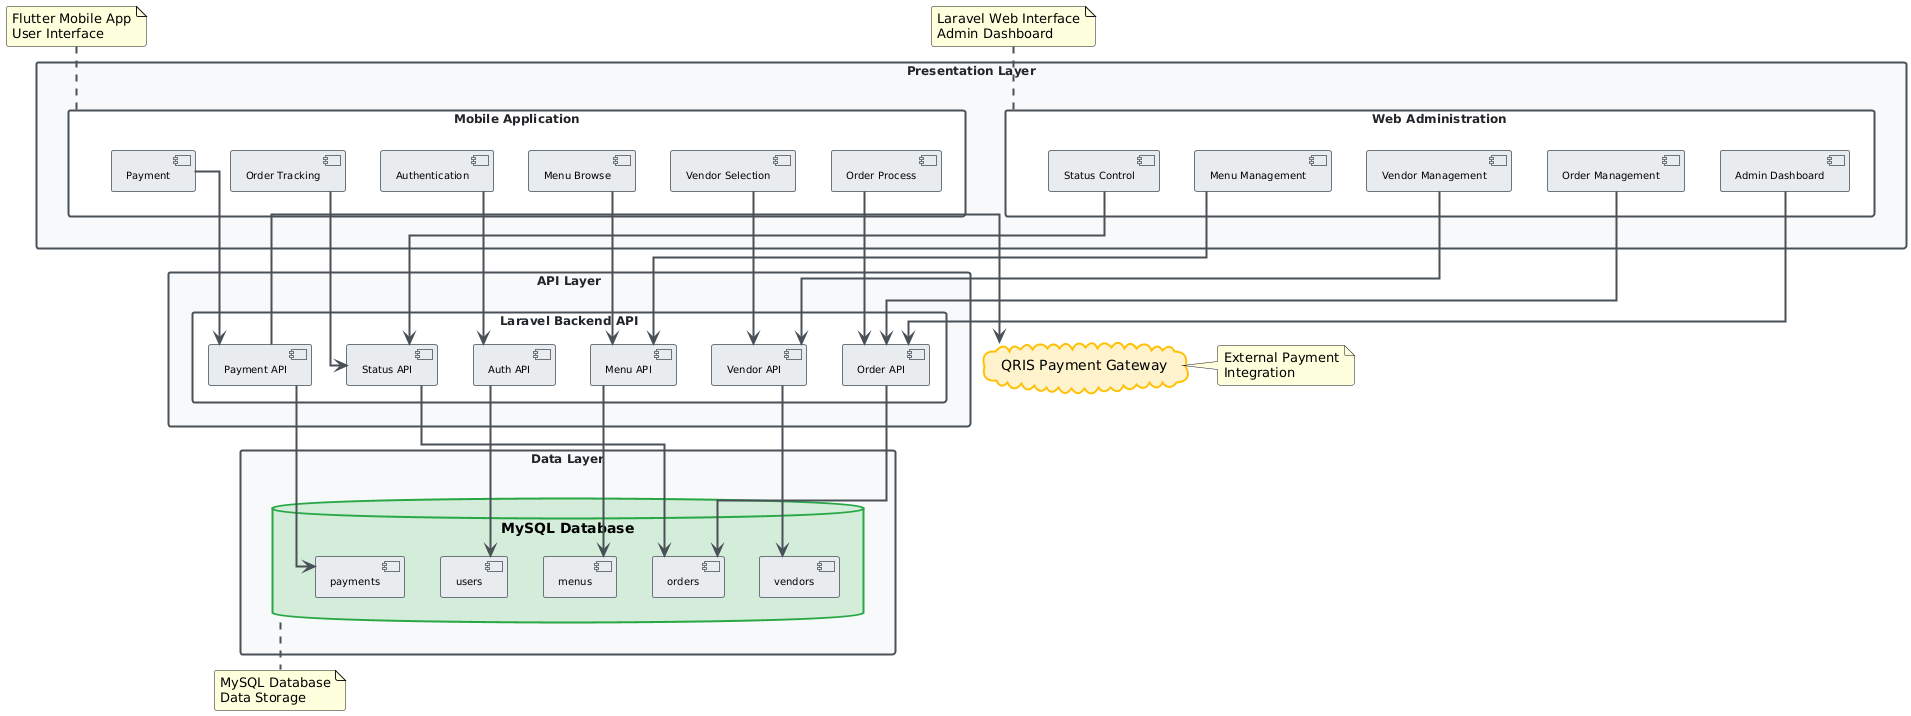

The diagram above was rendered by PlantUML. Its source (embedded in the PNG):
@startuml
skinparam backgroundColor white
skinparam shadowing false
skinparam roundcorner 5
skinparam linetype ortho

skinparam rectangle {
    BackgroundColor #f8f9fa
    BorderColor #495057
    BorderThickness 2
    FontSize 12
    FontColor #212529
}

skinparam component {
    BackgroundColor #e9ecef
    BorderColor #6c757d
    BorderThickness 1
    FontSize 10
}

skinparam database {
    BackgroundColor #d4edda
    BorderColor #28a745
    BorderThickness 2
}

skinparam cloud {
    BackgroundColor #fff3cd
    BorderColor #ffc107
    BorderThickness 2
}

skinparam arrow {
    Color #495057
    Thickness 2
}

' ===== PRESENTATION LAYER =====
rectangle "Presentation Layer" as presentation #f8f9fa {
    
    rectangle "Mobile Application" as mobile #ffffff {
        component "Authentication" as auth
        component "Vendor Selection" as vendor_sel
        component "Menu Browse" as menu_browse
        component "Order Process" as order_proc
        component "Payment" as payment
        component "Order Tracking" as tracking
    }
    
    rectangle "Web Administration" as web_admin #ffffff {
        component "Admin Dashboard" as dashboard
        component "Vendor Management" as vendor_mgmt
        component "Menu Management" as menu_mgmt
        component "Order Management" as order_mgmt
        component "Status Control" as status_ctrl
    }
}

' ===== API LAYER =====
rectangle "API Layer" as api_layer #f8f9fa {
    rectangle "Laravel Backend API" as backend_api #ffffff {
        component "Auth API" as auth_api
        component "Vendor API" as vendor_api
        component "Menu API" as menu_api
        component "Order API" as order_api
        component "Payment API" as payment_api
        component "Status API" as status_api
    }
}

' ===== DATA LAYER =====
rectangle "Data Layer" as data_layer #f8f9fa {
    database "MySQL Database" as mysql {
        component "users" as tbl_users
        component "vendors" as tbl_vendors
        component "menus" as tbl_menus
        component "orders" as tbl_orders
        component "payments" as tbl_payments
    }
}

' ===== EXTERNAL SERVICES =====
cloud "QRIS Payment Gateway" as qris_gateway

' ===== CONNECTIONS =====

' Mobile to API
auth -down-> auth_api
vendor_sel -down-> vendor_api
menu_browse -down-> menu_api
order_proc -down-> order_api
payment -down-> payment_api
tracking -down-> status_api

' Web Admin to API
dashboard -down-> order_api
vendor_mgmt -down-> vendor_api
menu_mgmt -down-> menu_api
order_mgmt -down-> order_api
status_ctrl -down-> status_api

' API to Database
auth_api -down-> tbl_users
vendor_api -down-> tbl_vendors
menu_api -down-> tbl_menus
order_api -down-> tbl_orders
payment_api -down-> tbl_payments
status_api -down-> tbl_orders

' External Service
payment_api -right-> qris_gateway

' ===== NOTES =====
note top of mobile : Flutter Mobile App\nUser Interface
note top of web_admin : Laravel Web Interface\nAdmin Dashboard
note bottom of mysql : MySQL Database\nData Storage
note right of qris_gateway : External Payment\nIntegration
@enduml